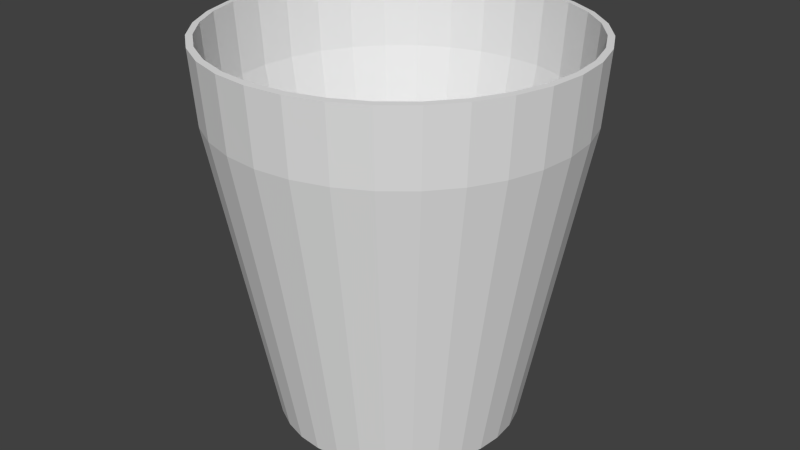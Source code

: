 # Source: glass.blend  (saved by Blender 2.68.0; exported with 4.5.12 LTS)
import bpy
from mathutils import Matrix  # noqa: F401  (used for matrix-valued properties, if any)

bpy.ops.wm.read_factory_settings(use_empty=True)
scene = bpy.context.scene
scene.name = 'Scene'

# ---- collections
col_collection_1 = bpy.data.collections.new('Collection 1'); scene.collection.children.link(col_collection_1)

# ---- world
world_world = bpy.data.worlds.new('World'); scene.world = world_world
world_world.color = (0.05088, 0.05088, 0.05088)
world_world.use_sun_shadow = False
world_world.sun_shadow_jitter_overblur = 0.0
world_world.cycles.sampling_method = 'MANUAL'
world_world.cycles.sample_map_resolution = 256

# ---- meshes
me_circle_002 = bpy.data.meshes.new('Circle.002')
me_circle_002.from_pydata([(-3.835e-08, 0.677, 0.0), (-0.1321, 0.664, 0.0), (-0.2591, 0.6255, 0.0), (-0.3761, 0.5629, 0.0), (-0.4787, 0.4787, 0.0), (-0.5629, 0.3761, 0.0), (-0.6255, 0.2591, 0.0), (-0.664, 0.1321, 0.0), (-0.677, 1.432e-07, 0.0), (-0.664, -0.1321, 0.0), (-0.6255, -0.2591, 0.0), (-0.5629, -0.3761, 0.0), (-0.4787, -0.4787, 0.0), (-0.3761, -0.5629, 0.0), (-0.2591, -0.6255, 0.0), (-0.1321, -0.664, 0.0), (1.823e-07, -0.677, 0.0), (0.1321, -0.664, 0.0), (0.2591, -0.6255, 0.0), (0.3761, -0.5629, 0.0), (0.4787, -0.4787, 0.0), (0.5629, -0.3761, 0.0), (0.6255, -0.2591, 0.0), (0.664, -0.1321, 0.0), (0.677, 7.458e-07, 0.0), (0.664, 0.1321, 0.0), (0.6255, 0.2591, 0.0), (0.5629, 0.3761, 0.0), (0.4787, 0.4787, 0.0), (0.3761, 0.5629, 0.0), (0.2591, 0.6255, 0.0), (0.1321, 0.664, 0.0), (7.928e-09, 0.9992, 1.765), (-0.1949, 0.98, 1.765), (-0.3824, 0.9231, 1.765), (-0.5551, 0.8308, 1.765), (-0.7065, 0.7065, 1.765), (-0.8308, 0.5551, 1.765), (-0.9231, 0.3824, 1.765), (-0.98, 0.1949, 1.765), (-0.9992, 7.289e-08, 1.765), (-0.98, -0.1949, 1.765), (-0.9231, -0.3824, 1.765), (-0.8308, -0.5551, 1.765), (-0.7065, -0.7065, 1.765), (-0.5551, -0.8308, 1.765), (-0.3824, -0.9231, 1.765), (-0.1949, -0.98, 1.765), (3.335e-07, -0.9992, 1.765), (0.1949, -0.98, 1.765), (0.3824, -0.9231, 1.765), (0.5551, -0.8308, 1.765), (0.7065, -0.7065, 1.765), (0.8308, -0.5551, 1.765), (0.9231, -0.3824, 1.765), (0.98, -0.1949, 1.765), (0.9992, 9.623e-07, 1.765), (0.98, 0.1949, 1.765), (0.9231, 0.3824, 1.765), (0.8308, 0.5551, 1.765), (0.7065, 0.7065, 1.765), (0.5551, 0.8308, 1.765), (0.3824, 0.9231, 1.765), (0.1949, 0.98, 1.765), (1.047e-08, 1.028, 2.173), (-0.2005, 1.008, 2.173), (-0.3933, 0.9495, 2.173), (-0.571, 0.8545, 2.173), (-0.7267, 0.7267, 2.173), (-0.8545, 0.571, 2.173), (-0.9495, 0.3933, 2.173), (-1.008, 0.2005, 2.173), (-1.028, 6.721e-08, 2.173), (-1.008, -0.2005, 2.173), (-0.9495, -0.3933, 2.173), (-0.8545, -0.571, 2.173), (-0.7267, -0.7267, 2.173), (-0.571, -0.8545, 2.173), (-0.3933, -0.9495, 2.173), (-0.2005, -1.008, 2.173), (3.453e-07, -1.028, 2.173), (0.2005, -1.008, 2.173), (0.3933, -0.9495, 2.173), (0.571, -0.8545, 2.173), (0.7267, -0.7267, 2.173), (0.8545, -0.571, 2.173), (0.9495, -0.3933, 2.173), (1.008, -0.2005, 2.173), (1.028, 9.82e-07, 2.173), (1.008, 0.2005, 2.173), (0.9495, 0.3933, 2.173), (0.8545, 0.571, 2.173), (0.7267, 0.7267, 2.173), (0.571, 0.8545, 2.173), (0.3933, 0.9495, 2.173), (0.2005, 1.008, 2.173), (-1.024e-07, 2.934e-07, 0.0)], [], [(19, 18, 50, 51), (16, 15, 47, 48), (13, 12, 44, 45), (10, 9, 41, 42), (7, 6, 38, 39), (4, 3, 35, 36), (1, 0, 32, 33), (30, 29, 61, 62), (27, 26, 58, 59), (24, 23, 55, 56), (21, 20, 52, 53), (18, 17, 49, 50), (15, 14, 46, 47), (12, 11, 43, 44), (9, 8, 40, 41), (6, 5, 37, 38), (3, 2, 34, 35), (0, 31, 63, 32), (29, 28, 60, 61), (26, 25, 57, 58), (23, 22, 54, 55), (20, 19, 51, 52), (17, 16, 48, 49), (14, 13, 45, 46), (11, 10, 42, 43), (8, 7, 39, 40), (5, 4, 36, 37), (2, 1, 33, 34), (31, 30, 62, 63), (28, 27, 59, 60), (25, 24, 56, 57), (22, 21, 53, 54), (54, 53, 85, 86), (51, 50, 82, 83), (48, 47, 79, 80), (45, 44, 76, 77), (42, 41, 73, 74), (39, 38, 70, 71), (36, 35, 67, 68), (33, 32, 64, 65), (62, 61, 93, 94), (59, 58, 90, 91), (56, 55, 87, 88), (53, 52, 84, 85), (50, 49, 81, 82), (47, 46, 78, 79), (44, 43, 75, 76), (41, 40, 72, 73), (38, 37, 69, 70), (35, 34, 66, 67), (32, 63, 95, 64), (61, 60, 92, 93), (58, 57, 89, 90), (55, 54, 86, 87), (52, 51, 83, 84), (49, 48, 80, 81), (46, 45, 77, 78), (43, 42, 74, 75), (40, 39, 71, 72), (37, 36, 68, 69), (34, 33, 65, 66), (63, 62, 94, 95), (60, 59, 91, 92), (57, 56, 88, 89), (18, 19, 96), (15, 16, 96), (12, 13, 96), (9, 10, 96), (6, 7, 96), (3, 4, 96), (0, 1, 96), (29, 30, 96), (26, 27, 96), (23, 24, 96), (20, 21, 96), (17, 18, 96), (14, 15, 96), (11, 12, 96), (8, 9, 96), (5, 6, 96), (2, 3, 96), (31, 0, 96), (28, 29, 96), (25, 26, 96), (22, 23, 96), (19, 20, 96), (16, 17, 96), (13, 14, 96), (10, 11, 96), (7, 8, 96), (4, 5, 96), (1, 2, 96), (30, 31, 96), (27, 28, 96), (24, 25, 96), (21, 22, 96)])
_ca = me_circle_002.color_attributes.new('Col', 'BYTE_COLOR', 'CORNER')
_ca.data.foreach_set('color', [0.1529, 0.1529, 0.4179, 1.0, 0.1529, 0.1529, 0.4179, 1.0, 0.1529, 0.1529, 0.4179, 1.0, 0.1529, 0.1529, 0.4179, 1.0, 0.1529, 0.1529, 0.4179, 1.0, 0.1529, 0.1529, 0.4179, 1.0, 0.1529, 0.1529, 0.4179, 1.0, 0.1529, 0.1529, 0.4179, 1.0, 0.1529, 0.1529, 0.4179, 1.0, 0.1529, 0.1529, 0.4179, 1.0, 0.1529, 0.1529, 0.4179, 1.0, 0.1559, 0.1559, 0.4233, 1.0, 0.159, 0.159, 0.4233, 1.0, 0.1529, 0.1529, 0.4179, 1.0, 0.1529, 0.1529, 0.4179, 1.0, 0.1529, 0.1529, 0.4179, 1.0, 0.1529, 0.1529, 0.4179, 1.0, 0.1529, 0.1529, 0.4179, 1.0, 0.1529, 0.1529, 0.4179, 1.0, 0.1529, 0.1529, 0.4179, 1.0, 0.1529, 0.1529, 0.4179, 1.0, 0.1529, 0.1529, 0.4179, 1.0, 0.1529, 0.1529, 0.4179, 1.0, 0.1529, 0.1529, 0.4179, 1.0, 0.1529, 0.1529, 0.4179, 1.0, 0.1529, 0.1529, 0.4179, 1.0, 0.1651, 0.1651, 0.4287, 1.0, 0.1529, 0.1529, 0.4179, 1.0, 0.1529, 0.1529, 0.4179, 1.0, 0.1529, 0.1529, 0.4179, 1.0, 0.1529, 0.1529, 0.4179, 1.0, 0.1529, 0.1529, 0.4179, 1.0, 0.1529, 0.1529, 0.4179, 1.0, 0.1559, 0.1559, 0.4233, 1.0, 0.1529, 0.1529, 0.4179, 1.0, 0.1529, 0.1529, 0.4179, 1.0, 0.1559, 0.1559, 0.4179, 1.0, 0.1529, 0.1529, 0.4179, 1.0, 0.1529, 0.1529, 0.4179, 1.0, 0.1529, 0.1529, 0.4179, 1.0, 0.1529, 0.1529, 0.4179, 1.0, 0.1529, 0.1529, 0.4179, 1.0, 0.1529, 0.1529, 0.4179, 1.0, 0.1529, 0.1529, 0.4179, 1.0, 0.1529, 0.1529, 0.4179, 1.0, 0.1529, 0.1529, 0.4179, 1.0, 0.1529, 0.1529, 0.4179, 1.0, 0.1529, 0.1529, 0.4179, 1.0, 0.1529, 0.1529, 0.4179, 1.0, 0.1529, 0.1529, 0.4179, 1.0, 0.1529, 0.1529, 0.4179, 1.0, 0.1529, 0.1529, 0.4179, 1.0, 0.1529, 0.1529, 0.4179, 1.0, 0.1651, 0.1651, 0.4287, 1.0, 0.1529, 0.1529, 0.4179, 1.0, 0.1529, 0.1529, 0.4179, 1.0, 0.1529, 0.1529, 0.4179, 1.0, 0.1529, 0.1529, 0.4179, 1.0, 0.1529, 0.1529, 0.4179, 1.0, 0.1529, 0.1529, 0.4179, 1.0, 0.1529, 0.1529, 0.4179, 1.0, 0.1529, 0.1529, 0.4179, 1.0, 0.1529, 0.1529, 0.4179, 1.0, 0.1529, 0.1529, 0.4179, 1.0, 0.1529, 0.1529, 0.4179, 1.0, 0.1529, 0.1529, 0.4179, 1.0, 0.1529, 0.1529, 0.4179, 1.0, 0.1529, 0.1529, 0.4179, 1.0, 0.1529, 0.1529, 0.4179, 1.0, 0.1529, 0.1529, 0.4179, 1.0, 0.1559, 0.1559, 0.4233, 1.0, 0.1651, 0.1651, 0.4287, 1.0, 0.1529, 0.1529, 0.4179, 1.0, 0.1529, 0.1529, 0.4179, 1.0, 0.1529, 0.1529, 0.4179, 1.0, 0.1529, 0.1529, 0.4179, 1.0, 0.1559, 0.1559, 0.4233, 1.0, 0.1559, 0.1559, 0.4233, 1.0, 0.1529, 0.1529, 0.4179, 1.0, 0.1529, 0.1529, 0.4179, 1.0, 0.1529, 0.1529, 0.4179, 1.0, 0.1529, 0.1529, 0.4179, 1.0, 0.1529, 0.1529, 0.4179, 1.0, 0.1529, 0.1529, 0.4179, 1.0, 0.1529, 0.1529, 0.4179, 1.0, 0.1529, 0.1529, 0.4179, 1.0, 0.1529, 0.1529, 0.4179, 1.0, 0.1529, 0.1529, 0.4179, 1.0, 0.1529, 0.1529, 0.4179, 1.0, 0.1529, 0.1529, 0.4179, 1.0, 0.1529, 0.1529, 0.4179, 1.0, 0.1529, 0.1529, 0.4179, 1.0, 0.1529, 0.1529, 0.4179, 1.0, 0.1529, 0.1529, 0.4179, 1.0, 0.1559, 0.1559, 0.4233, 1.0, 0.1529, 0.1529, 0.4179, 1.0, 0.1651, 0.1651, 0.4287, 1.0, 0.159, 0.159, 0.4233, 1.0, 0.1529, 0.1529, 0.4179, 1.0, 0.1529, 0.1529, 0.4179, 1.0, 0.1529, 0.1529, 0.4179, 1.0, 0.1529, 0.1529, 0.4179, 1.0, 0.1529, 0.1529, 0.4179, 1.0, 0.1529, 0.1529, 0.4179, 1.0, 0.1529, 0.1529, 0.4179, 1.0, 0.1529, 0.1529, 0.4179, 1.0, 0.1529, 0.1529, 0.4179, 1.0, 0.1529, 0.1529, 0.4179, 1.0, 0.1529, 0.1529, 0.4179, 1.0, 0.1529, 0.1529, 0.4179, 1.0, 0.1529, 0.1529, 0.4179, 1.0, 0.1529, 0.1529, 0.4179, 1.0, 0.1529, 0.1529, 0.4179, 1.0, 0.1529, 0.1529, 0.4179, 1.0, 0.1529, 0.1529, 0.4179, 1.0, 0.1559, 0.1559, 0.4233, 1.0, 0.1529, 0.1529, 0.4179, 1.0, 0.159, 0.159, 0.4233, 1.0, 0.1529, 0.1529, 0.4179, 1.0, 0.1529, 0.1529, 0.4179, 1.0, 0.1559, 0.1559, 0.4233, 1.0, 0.1559, 0.1559, 0.4179, 1.0, 0.1529, 0.1529, 0.4179, 1.0, 0.1529, 0.1529, 0.4179, 1.0, 0.1529, 0.1529, 0.4179, 1.0, 0.1529, 0.1529, 0.4179, 1.0, 0.1529, 0.1529, 0.4179, 1.0, 0.1529, 0.1529, 0.4179, 1.0, 0.1529, 0.1529, 0.4179, 1.0, 0.1529, 0.1529, 0.4179, 1.0, 0.1529, 0.1529, 0.4179, 1.0, 0.1529, 0.1529, 0.4179, 1.0, 0.1529, 0.1529, 0.4179, 1.0, 0.1529, 0.1529, 0.4179, 1.0, 0.1529, 0.1529, 0.4179, 1.0, 0.1529, 0.1529, 0.4179, 1.0, 0.1529, 0.1529, 0.4179, 1.0, 0.1529, 0.1529, 0.4179, 1.0, 0.1529, 0.1529, 0.4179, 1.0, 0.1529, 0.1529, 0.4179, 1.0, 0.1559, 0.1559, 0.4233, 1.0, 0.1529, 0.1529, 0.4179, 1.0, 0.1529, 0.1529, 0.4179, 1.0, 0.1779, 0.1779, 0.4397, 1.0, 0.1529, 0.1529, 0.4179, 1.0, 0.1529, 0.1529, 0.4179, 1.0, 0.1529, 0.1529, 0.4179, 1.0, 0.1529, 0.1529, 0.4179, 1.0, 0.1529, 0.1529, 0.4179, 1.0, 0.1529, 0.1529, 0.4179, 1.0, 0.1529, 0.1529, 0.4179, 1.0, 0.1559, 0.1559, 0.4233, 1.0, 0.1529, 0.1529, 0.4179, 1.0, 0.1529, 0.1529, 0.4179, 1.0, 0.1651, 0.1651, 0.4287, 1.0, 0.1559, 0.1559, 0.4233, 1.0, 0.1529, 0.1529, 0.4179, 1.0, 0.1651, 0.1651, 0.4287, 1.0, 0.1529, 0.1529, 0.4179, 1.0, 0.1529, 0.1529, 0.4179, 1.0, 0.1529, 0.1529, 0.4179, 1.0, 0.1529, 0.1529, 0.4179, 1.0, 0.1529, 0.1529, 0.4179, 1.0, 0.1529, 0.1529, 0.4179, 1.0, 0.1529, 0.1529, 0.4179, 1.0, 0.1529, 0.1529, 0.4179, 1.0, 0.1529, 0.1529, 0.4179, 1.0, 0.1559, 0.1559, 0.4233, 1.0, 0.1529, 0.1529, 0.4179, 1.0, 0.1529, 0.1529, 0.4179, 1.0, 0.1529, 0.1529, 0.4179, 1.0, 0.1529, 0.1529, 0.4179, 1.0, 0.1529, 0.1529, 0.4179, 1.0, 0.1529, 0.1529, 0.4179, 1.0, 0.1529, 0.1529, 0.4179, 1.0, 0.1529, 0.1529, 0.4179, 1.0, 0.1529, 0.1529, 0.4179, 1.0, 0.1529, 0.1529, 0.4179, 1.0, 0.1529, 0.1529, 0.4179, 1.0, 0.1529, 0.1529, 0.4179, 1.0, 0.1529, 0.1529, 0.4179, 1.0, 0.1529, 0.1529, 0.4179, 1.0, 0.162, 0.162, 0.4287, 1.0, 0.1529, 0.1529, 0.4179, 1.0, 0.1529, 0.1529, 0.4179, 1.0, 0.1529, 0.1529, 0.4179, 1.0, 0.1529, 0.1529, 0.4179, 1.0, 0.1529, 0.1529, 0.4179, 1.0, 0.1529, 0.1529, 0.4179, 1.0, 0.1529, 0.1529, 0.4179, 1.0, 0.1559, 0.1559, 0.4233, 1.0, 0.1529, 0.1529, 0.4179, 1.0, 0.1529, 0.1529, 0.4179, 1.0, 0.1529, 0.1529, 0.4179, 1.0, 0.1529, 0.1529, 0.4179, 1.0, 0.1529, 0.1529, 0.4179, 1.0, 0.1529, 0.1529, 0.4179, 1.0, 0.1529, 0.1529, 0.4179, 1.0, 0.1529, 0.1529, 0.4179, 1.0, 0.1651, 0.1651, 0.4287, 1.0, 0.1651, 0.1651, 0.4287, 1.0, 0.1559, 0.1559, 0.4233, 1.0, 0.1529, 0.1529, 0.4179, 1.0, 0.1529, 0.1529, 0.4179, 1.0, 0.1529, 0.1529, 0.4179, 1.0, 0.1529, 0.1529, 0.4179, 1.0, 0.1529, 0.1529, 0.4179, 1.0, 0.1529, 0.1529, 0.4179, 1.0, 0.1529, 0.1529, 0.4179, 1.0, 0.1529, 0.1529, 0.4179, 1.0, 0.1529, 0.1529, 0.4179, 1.0, 0.1529, 0.1529, 0.4179, 1.0, 0.1529, 0.1529, 0.4179, 1.0, 0.1529, 0.1529, 0.4179, 1.0, 0.1529, 0.1529, 0.4179, 1.0, 0.1529, 0.1529, 0.4179, 1.0, 0.1529, 0.1529, 0.4179, 1.0, 0.1529, 0.1529, 0.4179, 1.0, 0.1529, 0.1529, 0.4179, 1.0, 0.1529, 0.1529, 0.4179, 1.0, 0.1529, 0.1529, 0.4179, 1.0, 0.1529, 0.1529, 0.4179, 1.0, 0.1529, 0.1529, 0.4179, 1.0, 0.1529, 0.1529, 0.4179, 1.0, 0.1529, 0.1529, 0.4179, 1.0, 0.1559, 0.1559, 0.4233, 1.0, 0.1779, 0.1779, 0.4397, 1.0, 0.162, 0.162, 0.4287, 1.0, 0.1529, 0.1529, 0.4179, 1.0, 0.1529, 0.1529, 0.4179, 1.0, 0.1529, 0.1529, 0.4179, 1.0, 0.1529, 0.1529, 0.4179, 1.0, 0.1529, 0.1529, 0.4179, 1.0, 0.1529, 0.1529, 0.4179, 1.0, 0.1559, 0.1559, 0.4233, 1.0, 0.1559, 0.1559, 0.4233, 1.0, 0.1529, 0.1529, 0.4179, 1.0, 0.1529, 0.1529, 0.4179, 1.0, 0.1559, 0.1559, 0.4233, 1.0, 0.1529, 0.1529, 0.4179, 1.0, 0.1529, 0.1529, 0.4179, 1.0, 0.1529, 0.1529, 0.4179, 1.0, 0.1529, 0.1529, 0.4179, 1.0, 0.1529, 0.1529, 0.4179, 1.0, 0.1559, 0.1559, 0.4233, 1.0, 0.1529, 0.1529, 0.4179, 1.0, 0.1529, 0.1529, 0.4179, 1.0, 0.1529, 0.1529, 0.4179, 1.0, 0.1529, 0.1529, 0.4179, 1.0, 0.1529, 0.1529, 0.4179, 1.0, 0.1559, 0.1559, 0.4233, 1.0, 0.1529, 0.1529, 0.4179, 1.0, 0.1529, 0.1529, 0.4179, 1.0, 0.1529, 0.1529, 0.4179, 1.0, 0.1529, 0.1529, 0.4179, 1.0, 0.1529, 0.1529, 0.4179, 1.0, 0.1529, 0.1529, 0.4179, 1.0, 0.1529, 0.1529, 0.4179, 1.0, 0.1529, 0.1529, 0.4179, 1.0, 0.1529, 0.1529, 0.4179, 1.0, 0.1529, 0.1529, 0.4179, 1.0, 0.1529, 0.1529, 0.4179, 1.0, 0.1529, 0.1529, 0.4179, 1.0, 0.1529, 0.1529, 0.4179, 1.0, 0.1529, 0.1529, 0.4179, 1.0, 0.1529, 0.1529, 0.4179, 1.0, 0.1529, 0.1529, 0.4179, 1.0, 0.1529, 0.1529, 0.4179, 1.0, 0.1529, 0.1529, 0.4179, 1.0, 0.1529, 0.1529, 0.4179, 1.0, 0.1529, 0.1529, 0.4179, 1.0, 0.1529, 0.1529, 0.4179, 1.0, 0.1529, 0.1529, 0.4179, 1.0, 0.1529, 0.1529, 0.4179, 1.0, 0.1529, 0.1529, 0.4179, 1.0, 0.1529, 0.1529, 0.4179, 1.0, 0.1529, 0.1529, 0.4179, 1.0, 0.1529, 0.1529, 0.4179, 1.0, 0.1529, 0.1529, 0.4179, 1.0, 0.1529, 0.1529, 0.4179, 1.0, 0.1529, 0.1529, 0.4179, 1.0, 0.1529, 0.1529, 0.4179, 1.0, 0.1529, 0.1529, 0.4179, 1.0, 0.1529, 0.1529, 0.4179, 1.0, 0.1529, 0.1529, 0.4179, 1.0, 0.1529, 0.1529, 0.4179, 1.0, 0.1529, 0.1529, 0.4179, 1.0, 0.1529, 0.1529, 0.4179, 1.0, 0.1529, 0.1529, 0.4179, 1.0, 0.1529, 0.1529, 0.4179, 1.0, 0.1529, 0.1529, 0.4179, 1.0, 0.1529, 0.1529, 0.4179, 1.0, 0.1529, 0.1529, 0.4179, 1.0, 0.1529, 0.1529, 0.4179, 1.0, 0.1529, 0.1529, 0.4179, 1.0, 0.1529, 0.1529, 0.4179, 1.0, 0.1529, 0.1529, 0.4179, 1.0, 0.1529, 0.1529, 0.4179, 1.0, 0.1529, 0.1529, 0.4179, 1.0, 0.1529, 0.1529, 0.4179, 1.0, 0.1529, 0.1529, 0.4179, 1.0, 0.1529, 0.1529, 0.4179, 1.0, 0.1529, 0.1529, 0.4179, 1.0, 0.1529, 0.1529, 0.4179, 1.0, 0.1529, 0.1529, 0.4179, 1.0, 0.1529, 0.1529, 0.4179, 1.0, 0.1529, 0.1529, 0.4179, 1.0, 0.1529, 0.1529, 0.4179, 1.0, 0.1529, 0.1529, 0.4179, 1.0, 0.1529, 0.1529, 0.4179, 1.0, 0.1529, 0.1529, 0.4179, 1.0, 0.1529, 0.1529, 0.4179, 1.0, 0.1529, 0.1529, 0.4179, 1.0, 0.1529, 0.1529, 0.4179, 1.0, 0.1529, 0.1529, 0.4179, 1.0, 0.1529, 0.1529, 0.4179, 1.0, 0.1529, 0.1529, 0.4179, 1.0, 0.1529, 0.1529, 0.4179, 1.0, 0.1529, 0.1529, 0.4179, 1.0, 0.1529, 0.1529, 0.4179, 1.0, 0.1529, 0.1529, 0.4179, 1.0, 0.1529, 0.1529, 0.4179, 1.0, 0.1529, 0.1529, 0.4179, 1.0, 0.1529, 0.1529, 0.4179, 1.0, 0.1529, 0.1529, 0.4179, 1.0, 0.1529, 0.1529, 0.4179, 1.0, 0.1529, 0.1529, 0.4179, 1.0, 0.1529, 0.1529, 0.4179, 1.0, 0.1529, 0.1529, 0.4179, 1.0, 0.1529, 0.1529, 0.4179, 1.0, 0.1529, 0.1529, 0.4179, 1.0, 0.1529, 0.1529, 0.4179, 1.0, 0.1529, 0.1529, 0.4179, 1.0, 0.1529, 0.1529, 0.4179, 1.0, 0.1529, 0.1529, 0.4179, 1.0, 0.1529, 0.1529, 0.4179, 1.0, 0.1529, 0.1529, 0.4179, 1.0, 0.1529, 0.1529, 0.4179, 1.0, 0.1529, 0.1529, 0.4179, 1.0, 0.1529, 0.1529, 0.4179, 1.0, 0.1529, 0.1529, 0.4179, 1.0, 0.1529, 0.1529, 0.4179, 1.0, 0.1529, 0.1529, 0.4179, 1.0, 0.1529, 0.1529, 0.4179, 1.0, 0.1529, 0.1529, 0.4179, 1.0, 0.1529, 0.1529, 0.4179, 1.0, 0.1529, 0.1529, 0.4179, 1.0, 0.1529, 0.1529, 0.4179, 1.0, 0.1529, 0.1529, 0.4179, 1.0, 0.1529, 0.1529, 0.4179, 1.0, 0.1529, 0.1529, 0.4179, 1.0, 0.1529, 0.1529, 0.4179, 1.0])
me_circle_002.use_remesh_preserve_volume = False
me_circle_002.use_remesh_preserve_attributes = False
me_circle_002.use_mirror_vertex_groups = False
me_circle_002.update()

# ---- objects
ob_circle = bpy.data.objects.new('Circle', me_circle_002)

# ---- transforms, parenting, visibility, modifiers, constraints
ob_circle.location = (0.0, 0.0, 0.0)
ob_circle.lineart.crease_threshold = 0.0
_m = ob_circle.modifiers.new('Solidify', 'SOLIDIFY')
_m.thickness = 0.03736
_m.nonmanifold_thickness_mode = 'FIXED'
_m.nonmanifold_merge_threshold = 0.0003

# ---- collection membership
col_collection_1.objects.link(ob_circle)

# ---- scene / render settings (as saved in the file)
scene.frame_start = 1; scene.frame_end = 250; scene.frame_set(1)
scene.render.engine = 'BLENDER_EEVEE_NEXT'
scene.render.image_settings.color_mode = 'RGB'
scene.render.image_settings.compression = 90
scene.render.resolution_percentage = 50
scene.render.dither_intensity = 0.0
scene.cycles.use_denoising = False
scene.cycles.samples = 10
scene.cycles.sampling_pattern = 'TABULATED_SOBOL'
scene.cycles.light_sampling_threshold = 0.0
scene.cycles.use_adaptive_sampling = False
scene.cycles.use_light_tree = False
scene.cycles.blur_glossy = 0.0
scene.cycles.volume_bounces = 1
scene.cycles.pixel_filter_type = 'GAUSSIAN'
scene.cycles.sample_clamp_indirect = 0.0
scene.view_settings.view_transform = 'Standard'
bpy.context.view_layer.update()

# ---- added for rendering (the .blend has no active camera and no usable light): camera, sun
cam_auto = bpy.data.cameras.new('AutoCamera')
cam_auto.lens = 50.0
cam_auto.sensor_width = 36.0
cam_auto.clip_end = 1000.0
ob_auto_camera = bpy.data.objects.new('AutoCamera', cam_auto)
scene.collection.objects.link(ob_auto_camera)
ob_auto_camera.location = (3.4568, -4.14816, 3.83323)
ob_auto_camera.rotation_euler = (1.09748, -7.21219e-08, 0.694738)
scene.camera = ob_auto_camera
light_auto_sun = bpy.data.lights.new('AutoSun', 'SUN')
light_auto_sun.energy = 3.0
light_auto_sun.angle = 0.0523599
ob_auto_sun = bpy.data.objects.new('AutoSun', light_auto_sun)
scene.collection.objects.link(ob_auto_sun)
ob_auto_sun.rotation_euler = (0.872665, 0.174533, 0.523599)
bpy.context.view_layer.update()
